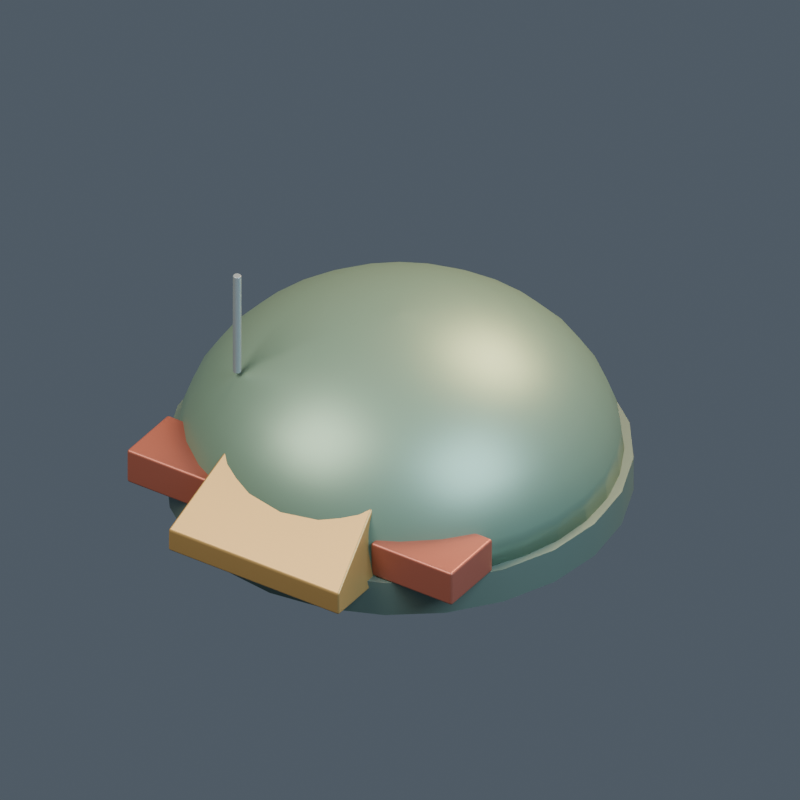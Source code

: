 # Source: model.blend  (saved by Blender 4.5.92; exported with 4.5.12 LTS)
import bpy
from mathutils import Matrix  # noqa: F401  (used for matrix-valued properties, if any)

bpy.ops.wm.read_factory_settings(use_empty=True)
scene = bpy.context.scene
scene.name = '036 | Pleasure Dome'

# ---- collections
col_pb36___pleasure_dome = bpy.data.collections.new('PB36 | Pleasure Dome'); scene.collection.children.link(col_pb36___pleasure_dome)

# ---- materials (node trees are filled in below, after node groups)
mat_terran___body = bpy.data.materials.new('terran | body')
mat_terran___body.diffuse_color = (0.17, 0.24, 0.2, 1.0)
mat_terran___glass = bpy.data.materials.new('terran | glass')
mat_terran___glass.diffuse_color = (0.19, 0.3, 0.22, 1.0)
mat_terran___cap = bpy.data.materials.new('terran | cap')
mat_terran___cap.diffuse_color = (0.46, 0.29, 0.1, 1.0)
mat_terran___accent = bpy.data.materials.new('terran | accent')
mat_terran___accent.diffuse_color = (0.4, 0.12, 0.08, 1.0)
mat_terran___trim = bpy.data.materials.new('terran | trim')
mat_terran___trim.diffuse_color = (0.3, 0.35, 0.37, 1.0)

# ---- material node trees
mat_terran___body.use_nodes = True; mat_terran___body.node_tree.nodes.clear()
_N = mat_terran___body.node_tree.nodes; _L = mat_terran___body.node_tree.links
n0 = _N.new('ShaderNodeBsdfPrincipled'); n0.name = 'Principled BSDF'; n0.location = (-200, 100)
n0.inputs[0].default_value = (0.17, 0.24, 0.2, 1.0)
n0.inputs[1].default_value = 0.45
n0.inputs[2].default_value = 0.43
n0.inputs[27].default_value = (0.17, 0.24, 0.2, 1.0)
n1 = _N.new('ShaderNodeOutputMaterial'); n1.name = 'Material Output'; n1.location = (200, 100)
_L.new(n0.outputs[0], n1.inputs[0])
n1.is_active_output = True
mat_terran___glass.use_nodes = True; mat_terran___glass.node_tree.nodes.clear()
_N = mat_terran___glass.node_tree.nodes; _L = mat_terran___glass.node_tree.links
n0 = _N.new('ShaderNodeBsdfPrincipled'); n0.name = 'Principled BSDF'; n0.location = (-200, 100)
n0.inputs[0].default_value = (0.19, 0.3, 0.22, 1.0)
n0.inputs[1].default_value = 0.45
n0.inputs[2].default_value = 0.43
n0.inputs[27].default_value = (0.19, 0.3, 0.22, 1.0)
n1 = _N.new('ShaderNodeOutputMaterial'); n1.name = 'Material Output'; n1.location = (200, 100)
_L.new(n0.outputs[0], n1.inputs[0])
n1.is_active_output = True
mat_terran___cap.use_nodes = True; mat_terran___cap.node_tree.nodes.clear()
_N = mat_terran___cap.node_tree.nodes; _L = mat_terran___cap.node_tree.links
n0 = _N.new('ShaderNodeBsdfPrincipled'); n0.name = 'Principled BSDF'; n0.location = (-200, 100)
n0.inputs[0].default_value = (0.46, 0.29, 0.1, 1.0)
n0.inputs[1].default_value = 0.45
n0.inputs[2].default_value = 0.43
n0.inputs[27].default_value = (0.46, 0.29, 0.1, 1.0)
n1 = _N.new('ShaderNodeOutputMaterial'); n1.name = 'Material Output'; n1.location = (200, 100)
_L.new(n0.outputs[0], n1.inputs[0])
n1.is_active_output = True
mat_terran___accent.use_nodes = True; mat_terran___accent.node_tree.nodes.clear()
_N = mat_terran___accent.node_tree.nodes; _L = mat_terran___accent.node_tree.links
n0 = _N.new('ShaderNodeBsdfPrincipled'); n0.name = 'Principled BSDF'; n0.location = (-200, 100)
n0.inputs[0].default_value = (0.4, 0.12, 0.08, 1.0)
n0.inputs[1].default_value = 0.45
n0.inputs[2].default_value = 0.43
n0.inputs[27].default_value = (0.4, 0.12, 0.08, 1.0)
n1 = _N.new('ShaderNodeOutputMaterial'); n1.name = 'Material Output'; n1.location = (200, 100)
_L.new(n0.outputs[0], n1.inputs[0])
n1.is_active_output = True
mat_terran___trim.use_nodes = True; mat_terran___trim.node_tree.nodes.clear()
_N = mat_terran___trim.node_tree.nodes; _L = mat_terran___trim.node_tree.links
n0 = _N.new('ShaderNodeBsdfPrincipled'); n0.name = 'Principled BSDF'; n0.location = (-200, 100)
n0.inputs[0].default_value = (0.3, 0.35, 0.37, 1.0)
n0.inputs[1].default_value = 0.45
n0.inputs[2].default_value = 0.43
n0.inputs[27].default_value = (0.3, 0.35, 0.37, 1.0)
n1 = _N.new('ShaderNodeOutputMaterial'); n1.name = 'Material Output'; n1.location = (200, 100)
_L.new(n0.outputs[0], n1.inputs[0])
n1.is_active_output = True

# ---- world
world_openfa_ambient = bpy.data.worlds.new('OpenFA ambient'); scene.world = world_openfa_ambient
world_openfa_ambient.use_nodes = True; world_openfa_ambient.node_tree.nodes.clear()
_N = world_openfa_ambient.node_tree.nodes; _L = world_openfa_ambient.node_tree.links
n0 = _N.new('ShaderNodeBackground'); n0.name = 'Background'; n0.location = (-200, 100)
n0.inputs[0].default_value = (0.19, 0.24, 0.3, 1.0)
n0.inputs[1].default_value = 0.45
n1 = _N.new('ShaderNodeOutputWorld'); n1.name = 'World Output'; n1.location = (200, 100)
_L.new(n0.outputs[0], n1.inputs[0])
n1.is_active_output = True

# ---- cameras
cam_camera = bpy.data.cameras.new('Camera')
cam_camera.type = 'ORTHO'
cam_camera.clip_end = 100.0
cam_camera.ortho_scale = 4.094

# ---- lights
light_area = bpy.data.lights.new('Area', 'AREA')
light_area.color = (1.0, 0.91, 0.78)
light_area.energy = 1100.0
light_area.size = 5.0
light_area.size_y = 1.0
light_area_001 = bpy.data.lights.new('Area.001', 'AREA')
light_area_001.color = (0.65, 0.83, 1.0)
light_area_001.energy = 650.0
light_area_001.size = 4.0
light_area_001.size_y = 1.0
light_area_002 = bpy.data.lights.new('Area.002', 'AREA')
light_area_002.color = (1.0, 0.66, 0.35)
light_area_002.energy = 900.0
light_area_002.size = 3.0
light_area_002.size_y = 1.0

# ---- meshes
me_foundation_drum_mesh = bpy.data.meshes.new('Foundation drum mesh')
me_foundation_drum_mesh.from_pydata([(1.2, 0.0, 0.0), (1.159, 0.3106, 0.0), (1.039, 0.6, 0.0), (0.8485, 0.8485, 0.0), (0.6, 1.039, 0.0), (0.3106, 1.159, 0.0), (7.348e-17, 1.2, 0.0), (-0.3106, 1.159, 0.0), (-0.6, 1.039, 0.0), (-0.8485, 0.8485, 0.0), (-1.039, 0.6, 0.0), (-1.159, 0.3106, 0.0), (-1.2, 1.47e-16, 0.0), (-1.159, -0.3106, 0.0), (-1.039, -0.6, 0.0), (-0.8485, -0.8485, 0.0), (-0.6, -1.039, 0.0), (-0.3106, -1.159, 0.0), (-2.204e-16, -1.2, 0.0), (0.3106, -1.159, 0.0), (0.6, -1.039, 0.0), (0.8485, -0.8485, 0.0), (1.039, -0.6, 0.0), (1.159, -0.3106, 0.0), (1.2, 0.0, 0.2), (1.159, 0.3106, 0.2), (1.039, 0.6, 0.2), (0.8485, 0.8485, 0.2), (0.6, 1.039, 0.2), (0.3106, 1.159, 0.2), (7.348e-17, 1.2, 0.2), (-0.3106, 1.159, 0.2), (-0.6, 1.039, 0.2), (-0.8485, 0.8485, 0.2), (-1.039, 0.6, 0.2), (-1.159, 0.3106, 0.2), (-1.2, 1.47e-16, 0.2), (-1.159, -0.3106, 0.2), (-1.039, -0.6, 0.2), (-0.8485, -0.8485, 0.2), (-0.6, -1.039, 0.2), (-0.3106, -1.159, 0.2), (-2.204e-16, -1.2, 0.2), (0.3106, -1.159, 0.2), (0.6, -1.039, 0.2), (0.8485, -0.8485, 0.2), (1.039, -0.6, 0.2), (1.159, -0.3106, 0.2)], [], [(23, 22, 21, 20, 19, 18, 17, 16, 15, 14, 13, 12, 11, 10, 9, 8, 7, 6, 5, 4, 3, 2, 1, 0), (0, 1, 25, 24), (1, 2, 26, 25), (2, 3, 27, 26), (3, 4, 28, 27), (4, 5, 29, 28), (5, 6, 30, 29), (6, 7, 31, 30), (7, 8, 32, 31), (8, 9, 33, 32), (9, 10, 34, 33), (10, 11, 35, 34), (11, 12, 36, 35), (12, 13, 37, 36), (13, 14, 38, 37), (14, 15, 39, 38), (15, 16, 40, 39), (16, 17, 41, 40), (17, 18, 42, 41), (18, 19, 43, 42), (19, 20, 44, 43), (20, 21, 45, 44), (21, 22, 46, 45), (22, 23, 47, 46), (23, 0, 24, 47), (24, 25, 26, 27, 28, 29, 30, 31, 32, 33, 34, 35, 36, 37, 38, 39, 40, 41, 42, 43, 44, 45, 46, 47)])
me_foundation_drum_mesh.polygons.foreach_set('use_smooth', [0, 1, 1, 1, 1, 1, 1, 1, 1, 1, 1, 1, 1, 1, 1, 1, 1, 1, 1, 1, 1, 1, 1, 1, 1, 0])
me_foundation_drum_mesh.materials.append(mat_terran___body)
me_foundation_drum_mesh.update()
me_pleasure_glazed_canopy_mesh = bpy.data.meshes.new('Pleasure glazed canopy mesh')
me_pleasure_glazed_canopy_mesh.from_pydata([(1.15, 0.0, 0.2), (1.128, 0.2244, 0.2), (1.062, 0.4401, 0.2), (0.9562, 0.6389, 0.2), (0.8132, 0.8132, 0.2), (0.6389, 0.9562, 0.2), (0.4401, 1.062, 0.2), (0.2244, 1.128, 0.2), (7.042e-17, 1.15, 0.2), (-0.2244, 1.128, 0.2), (-0.4401, 1.062, 0.2), (-0.6389, 0.9562, 0.2), (-0.8132, 0.8132, 0.2), (-0.9562, 0.6389, 0.2), (-1.062, 0.4401, 0.2), (-1.128, 0.2244, 0.2), (-1.15, 1.408e-16, 0.2), (-1.128, -0.2244, 0.2), (-1.062, -0.4401, 0.2), (-0.9562, -0.6389, 0.2), (-0.8132, -0.8132, 0.2), (-0.6389, -0.9562, 0.2), (-0.4401, -1.062, 0.2), (-0.2244, -1.128, 0.2), (-2.113e-16, -1.15, 0.2), (0.2244, -1.128, 0.2), (0.4401, -1.062, 0.2), (0.6389, -0.9562, 0.2), (0.8132, -0.8132, 0.2), (0.9562, -0.6389, 0.2), (1.062, -0.4401, 0.2), (1.128, -0.2244, 0.2), (1.133, 0.0, 0.3476), (1.111, 0.2209, 0.3476), (1.046, 0.4334, 0.3476), (0.9417, 0.6292, 0.3476), (0.8008, 0.8008, 0.3476), (0.6292, 0.9417, 0.3476), (0.4334, 1.046, 0.3476), (0.2209, 1.111, 0.3476), (6.935e-17, 1.133, 0.3476), (-0.2209, 1.111, 0.3476), (-0.4334, 1.046, 0.3476), (-0.6292, 0.9417, 0.3476), (-0.8008, 0.8008, 0.3476), (-0.9417, 0.6292, 0.3476), (-1.046, 0.4334, 0.3476), (-1.111, 0.2209, 0.3476), (-1.133, 1.387e-16, 0.3476), (-1.111, -0.2209, 0.3476), (-1.046, -0.4334, 0.3476), (-0.9417, -0.6292, 0.3476), (-0.8008, -0.8008, 0.3476), (-0.6292, -0.9417, 0.3476), (-0.4334, -1.046, 0.3476), (-0.2209, -1.111, 0.3476), (-2.08e-16, -1.133, 0.3476), (0.2209, -1.111, 0.3476), (0.4334, -1.046, 0.3476), (0.6292, -0.9417, 0.3476), (0.8008, -0.8008, 0.3476), (0.9417, -0.6292, 0.3476), (1.046, -0.4334, 0.3476), (1.111, -0.2209, 0.3476), (1.081, 0.0, 0.4907), (1.06, 0.2108, 0.4907), (0.9984, 0.4135, 0.4907), (0.8985, 0.6004, 0.4907), (0.7641, 0.7641, 0.4907), (0.6004, 0.8985, 0.4907), (0.4135, 0.9984, 0.4907), (0.2108, 1.06, 0.4907), (6.617e-17, 1.081, 0.4907), (-0.2108, 1.06, 0.4907), (-0.4135, 0.9984, 0.4907), (-0.6004, 0.8985, 0.4907), (-0.7641, 0.7641, 0.4907), (-0.8985, 0.6004, 0.4907), (-0.9984, 0.4135, 0.4907), (-1.06, 0.2108, 0.4907), (-1.081, 1.323e-16, 0.4907), (-1.06, -0.2108, 0.4907), (-0.9984, -0.4135, 0.4907), (-0.8985, -0.6004, 0.4907), (-0.7641, -0.7641, 0.4907), (-0.6004, -0.8985, 0.4907), (-0.4135, -0.9984, 0.4907), (-0.2108, -1.06, 0.4907), (-1.985e-16, -1.081, 0.4907), (0.2108, -1.06, 0.4907), (0.4135, -0.9984, 0.4907), (0.6004, -0.8985, 0.4907), (0.7641, -0.7641, 0.4907), (0.8985, -0.6004, 0.4907), (0.9984, -0.4135, 0.4907), (1.06, -0.2108, 0.4907), (0.9959, 0.0, 0.625), (0.9768, 0.1943, 0.625), (0.9201, 0.3811, 0.625), (0.8281, 0.5533, 0.625), (0.7042, 0.7042, 0.625), (0.5533, 0.8281, 0.625), (0.3811, 0.9201, 0.625), (0.1943, 0.9768, 0.625), (6.098e-17, 0.9959, 0.625), (-0.1943, 0.9768, 0.625), (-0.3811, 0.9201, 0.625), (-0.5533, 0.8281, 0.625), (-0.7042, 0.7042, 0.625), (-0.8281, 0.5533, 0.625), (-0.9201, 0.3811, 0.625), (-0.9768, 0.1943, 0.625), (-0.9959, 1.22e-16, 0.625), (-0.9768, -0.1943, 0.625), (-0.9201, -0.3811, 0.625), (-0.8281, -0.5533, 0.625), (-0.7042, -0.7042, 0.625), (-0.5533, -0.8281, 0.625), (-0.3811, -0.9201, 0.625), (-0.1943, -0.9768, 0.625), (-1.829e-16, -0.9959, 0.625), (0.1943, -0.9768, 0.625), (0.3811, -0.9201, 0.625), (0.5533, -0.8281, 0.625), (0.7042, -0.7042, 0.625), (0.8281, -0.5533, 0.625), (0.9201, -0.3811, 0.625), (0.9768, -0.1943, 0.625), (0.881, 0.0, 0.7464), (0.864, 0.1719, 0.7464), (0.8139, 0.3371, 0.7464), (0.7325, 0.4894, 0.7464), (0.6229, 0.6229, 0.7464), (0.4894, 0.7325, 0.7464), (0.3371, 0.8139, 0.7464), (0.1719, 0.864, 0.7464), (5.394e-17, 0.881, 0.7464), (-0.1719, 0.864, 0.7464), (-0.3371, 0.8139, 0.7464), (-0.4894, 0.7325, 0.7464), (-0.6229, 0.6229, 0.7464), (-0.7325, 0.4894, 0.7464), (-0.8139, 0.3371, 0.7464), (-0.864, 0.1719, 0.7464), (-0.881, 1.079e-16, 0.7464), (-0.864, -0.1719, 0.7464), (-0.8139, -0.3371, 0.7464), (-0.7325, -0.4894, 0.7464), (-0.6229, -0.6229, 0.7464), (-0.4894, -0.7325, 0.7464), (-0.3371, -0.8139, 0.7464), (-0.1719, -0.864, 0.7464), (-1.618e-16, -0.881, 0.7464), (0.1719, -0.864, 0.7464), (0.3371, -0.8139, 0.7464), (0.4894, -0.7325, 0.7464), (0.6229, -0.6229, 0.7464), (0.7325, -0.4894, 0.7464), (0.8139, -0.3371, 0.7464), (0.864, -0.1719, 0.7464), (0.7392, 0.0, 0.8511), (0.725, 0.1442, 0.8511), (0.6829, 0.2829, 0.8511), (0.6146, 0.4107, 0.8511), (0.5227, 0.5227, 0.8511), (0.4107, 0.6146, 0.8511), (0.2829, 0.6829, 0.8511), (0.1442, 0.725, 0.8511), (4.526e-17, 0.7392, 0.8511), (-0.1442, 0.725, 0.8511), (-0.2829, 0.6829, 0.8511), (-0.4107, 0.6146, 0.8511), (-0.5227, 0.5227, 0.8511), (-0.6146, 0.4107, 0.8511), (-0.6829, 0.2829, 0.8511), (-0.725, 0.1442, 0.8511), (-0.7392, 9.053e-17, 0.8511), (-0.725, -0.1442, 0.8511), (-0.6829, -0.2829, 0.8511), (-0.6146, -0.4107, 0.8511), (-0.5227, -0.5227, 0.8511), (-0.4107, -0.6146, 0.8511), (-0.2829, -0.6829, 0.8511), (-0.1442, -0.725, 0.8511), (-1.358e-16, -0.7392, 0.8511), (0.1442, -0.725, 0.8511), (0.2829, -0.6829, 0.8511), (0.4107, -0.6146, 0.8511), (0.5227, -0.5227, 0.8511), (0.6146, -0.4107, 0.8511), (0.6829, -0.2829, 0.8511), (0.725, -0.1442, 0.8511), (0.575, 0.0, 0.9361), (0.564, 0.1122, 0.9361), (0.5312, 0.22, 0.9361), (0.4781, 0.3195, 0.9361), (0.4066, 0.4066, 0.9361), (0.3195, 0.4781, 0.9361), (0.22, 0.5312, 0.9361), (0.1122, 0.564, 0.9361), (3.521e-17, 0.575, 0.9361), (-0.1122, 0.564, 0.9361), (-0.22, 0.5312, 0.9361), (-0.3195, 0.4781, 0.9361), (-0.4066, 0.4066, 0.9361), (-0.4781, 0.3195, 0.9361), (-0.5312, 0.22, 0.9361), (-0.564, 0.1122, 0.9361), (-0.575, 7.042e-17, 0.9361), (-0.564, -0.1122, 0.9361), (-0.5312, -0.22, 0.9361), (-0.4781, -0.3195, 0.9361), (-0.4066, -0.4066, 0.9361), (-0.3195, -0.4781, 0.9361), (-0.22, -0.5312, 0.9361), (-0.1122, -0.564, 0.9361), (-1.056e-16, -0.575, 0.9361), (0.1122, -0.564, 0.9361), (0.22, -0.5312, 0.9361), (0.3195, -0.4781, 0.9361), (0.4066, -0.4066, 0.9361), (0.4781, -0.3195, 0.9361), (0.5312, -0.22, 0.9361), (0.564, -0.1122, 0.9361), (0.3933, 0.0, 0.9987), (0.3858, 0.07673, 0.9987), (0.3634, 0.1505, 0.9987), (0.327, 0.2185, 0.9987), (0.2781, 0.2781, 0.9987), (0.2185, 0.327, 0.9987), (0.1505, 0.3634, 0.9987), (0.07673, 0.3858, 0.9987), (2.408e-17, 0.3933, 0.9987), (-0.07673, 0.3858, 0.9987), (-0.1505, 0.3634, 0.9987), (-0.2185, 0.327, 0.9987), (-0.2781, 0.2781, 0.9987), (-0.327, 0.2185, 0.9987), (-0.3634, 0.1505, 0.9987), (-0.3858, 0.07673, 0.9987), (-0.3933, 4.817e-17, 0.9987), (-0.3858, -0.07673, 0.9987), (-0.3634, -0.1505, 0.9987), (-0.327, -0.2185, 0.9987), (-0.2781, -0.2781, 0.9987), (-0.2185, -0.327, 0.9987), (-0.1505, -0.3634, 0.9987), (-0.07673, -0.3858, 0.9987), (-7.225e-17, -0.3933, 0.9987), (0.07673, -0.3858, 0.9987), (0.1505, -0.3634, 0.9987), (0.2185, -0.327, 0.9987), (0.2781, -0.2781, 0.9987), (0.327, -0.2185, 0.9987), (0.3634, -0.1505, 0.9987), (0.3858, -0.07673, 0.9987), (0.1997, 0.0, 1.037), (0.1959, 0.03896, 1.037), (0.1845, 0.07642, 1.037), (0.166, 0.1109, 1.037), (0.1412, 0.1412, 1.037), (0.1109, 0.166, 1.037), (0.07642, 0.1845, 1.037), (0.03896, 0.1959, 1.037), (1.223e-17, 0.1997, 1.037), (-0.03896, 0.1959, 1.037), (-0.07642, 0.1845, 1.037), (-0.1109, 0.166, 1.037), (-0.1412, 0.1412, 1.037), (-0.166, 0.1109, 1.037), (-0.1845, 0.07642, 1.037), (-0.1959, 0.03896, 1.037), (-0.1997, 2.446e-17, 1.037), (-0.1959, -0.03896, 1.037), (-0.1845, -0.07642, 1.037), (-0.166, -0.1109, 1.037), (-0.1412, -0.1412, 1.037), (-0.1109, -0.166, 1.037), (-0.07642, -0.1845, 1.037), (-0.03896, -0.1959, 1.037), (-3.668e-17, -0.1997, 1.037), (0.03896, -0.1959, 1.037), (0.07642, -0.1845, 1.037), (0.1109, -0.166, 1.037), (0.1412, -0.1412, 1.037), (0.166, -0.1109, 1.037), (0.1845, -0.07642, 1.037), (0.1959, -0.03896, 1.037), (0.008, 0.0, 1.05), (0.007846, 0.001561, 1.05), (0.007391, 0.003061, 1.05), (0.006652, 0.004445, 1.05), (0.005657, 0.005657, 1.05), (0.004445, 0.006652, 1.05), (0.003061, 0.007391, 1.05), (0.001561, 0.007846, 1.05), (4.899e-19, 0.008, 1.05), (-0.001561, 0.007846, 1.05), (-0.003061, 0.007391, 1.05), (-0.004445, 0.006652, 1.05), (-0.005657, 0.005657, 1.05), (-0.006652, 0.004445, 1.05), (-0.007391, 0.003061, 1.05), (-0.007846, 0.001561, 1.05), (-0.008, 9.797e-19, 1.05), (-0.007846, -0.001561, 1.05), (-0.007391, -0.003061, 1.05), (-0.006652, -0.004445, 1.05), (-0.005657, -0.005657, 1.05), (-0.004445, -0.006652, 1.05), (-0.003061, -0.007391, 1.05), (-0.001561, -0.007846, 1.05), (-1.47e-18, -0.008, 1.05), (0.001561, -0.007846, 1.05), (0.003061, -0.007391, 1.05), (0.004445, -0.006652, 1.05), (0.005657, -0.005657, 1.05), (0.006652, -0.004445, 1.05), (0.007391, -0.003061, 1.05), (0.007846, -0.001561, 1.05)], [], [(31, 30, 29, 28, 27, 26, 25, 24, 23, 22, 21, 20, 19, 18, 17, 16, 15, 14, 13, 12, 11, 10, 9, 8, 7, 6, 5, 4, 3, 2, 1, 0), (0, 1, 33, 32), (1, 2, 34, 33), (2, 3, 35, 34), (3, 4, 36, 35), (4, 5, 37, 36), (5, 6, 38, 37), (6, 7, 39, 38), (7, 8, 40, 39), (8, 9, 41, 40), (9, 10, 42, 41), (10, 11, 43, 42), (11, 12, 44, 43), (12, 13, 45, 44), (13, 14, 46, 45), (14, 15, 47, 46), (15, 16, 48, 47), (16, 17, 49, 48), (17, 18, 50, 49), (18, 19, 51, 50), (19, 20, 52, 51), (20, 21, 53, 52), (21, 22, 54, 53), (22, 23, 55, 54), (23, 24, 56, 55), (24, 25, 57, 56), (25, 26, 58, 57), (26, 27, 59, 58), (27, 28, 60, 59), (28, 29, 61, 60), (29, 30, 62, 61), (30, 31, 63, 62), (31, 0, 32, 63), (32, 33, 65, 64), (33, 34, 66, 65), (34, 35, 67, 66), (35, 36, 68, 67), (36, 37, 69, 68), (37, 38, 70, 69), (38, 39, 71, 70), (39, 40, 72, 71), (40, 41, 73, 72), (41, 42, 74, 73), (42, 43, 75, 74), (43, 44, 76, 75), (44, 45, 77, 76), (45, 46, 78, 77), (46, 47, 79, 78), (47, 48, 80, 79), (48, 49, 81, 80), (49, 50, 82, 81), (50, 51, 83, 82), (51, 52, 84, 83), (52, 53, 85, 84), (53, 54, 86, 85), (54, 55, 87, 86), (55, 56, 88, 87), (56, 57, 89, 88), (57, 58, 90, 89), (58, 59, 91, 90), (59, 60, 92, 91), (60, 61, 93, 92), (61, 62, 94, 93), (62, 63, 95, 94), (63, 32, 64, 95), (64, 65, 97, 96), (65, 66, 98, 97), (66, 67, 99, 98), (67, 68, 100, 99), (68, 69, 101, 100), (69, 70, 102, 101), (70, 71, 103, 102), (71, 72, 104, 103), (72, 73, 105, 104), (73, 74, 106, 105), (74, 75, 107, 106), (75, 76, 108, 107), (76, 77, 109, 108), (77, 78, 110, 109), (78, 79, 111, 110), (79, 80, 112, 111), (80, 81, 113, 112), (81, 82, 114, 113), (82, 83, 115, 114), (83, 84, 116, 115), (84, 85, 117, 116), (85, 86, 118, 117), (86, 87, 119, 118), (87, 88, 120, 119), (88, 89, 121, 120), (89, 90, 122, 121), (90, 91, 123, 122), (91, 92, 124, 123), (92, 93, 125, 124), (93, 94, 126, 125), (94, 95, 127, 126), (95, 64, 96, 127), (96, 97, 129, 128), (97, 98, 130, 129), (98, 99, 131, 130), (99, 100, 132, 131), (100, 101, 133, 132), (101, 102, 134, 133), (102, 103, 135, 134), (103, 104, 136, 135), (104, 105, 137, 136), (105, 106, 138, 137), (106, 107, 139, 138), (107, 108, 140, 139), (108, 109, 141, 140), (109, 110, 142, 141), (110, 111, 143, 142), (111, 112, 144, 143), (112, 113, 145, 144), (113, 114, 146, 145), (114, 115, 147, 146), (115, 116, 148, 147), (116, 117, 149, 148), (117, 118, 150, 149), (118, 119, 151, 150), (119, 120, 152, 151), (120, 121, 153, 152), (121, 122, 154, 153), (122, 123, 155, 154), (123, 124, 156, 155), (124, 125, 157, 156), (125, 126, 158, 157), (126, 127, 159, 158), (127, 96, 128, 159), (128, 129, 161, 160), (129, 130, 162, 161), (130, 131, 163, 162), (131, 132, 164, 163), (132, 133, 165, 164), (133, 134, 166, 165), (134, 135, 167, 166), (135, 136, 168, 167), (136, 137, 169, 168), (137, 138, 170, 169), (138, 139, 171, 170), (139, 140, 172, 171), (140, 141, 173, 172), (141, 142, 174, 173), (142, 143, 175, 174), (143, 144, 176, 175), (144, 145, 177, 176), (145, 146, 178, 177), (146, 147, 179, 178), (147, 148, 180, 179), (148, 149, 181, 180), (149, 150, 182, 181), (150, 151, 183, 182), (151, 152, 184, 183), (152, 153, 185, 184), (153, 154, 186, 185), (154, 155, 187, 186), (155, 156, 188, 187), (156, 157, 189, 188), (157, 158, 190, 189), (158, 159, 191, 190), (159, 128, 160, 191), (160, 161, 193, 192), (161, 162, 194, 193), (162, 163, 195, 194), (163, 164, 196, 195), (164, 165, 197, 196), (165, 166, 198, 197), (166, 167, 199, 198), (167, 168, 200, 199), (168, 169, 201, 200), (169, 170, 202, 201), (170, 171, 203, 202), (171, 172, 204, 203), (172, 173, 205, 204), (173, 174, 206, 205), (174, 175, 207, 206), (175, 176, 208, 207), (176, 177, 209, 208), (177, 178, 210, 209), (178, 179, 211, 210), (179, 180, 212, 211), (180, 181, 213, 212), (181, 182, 214, 213), (182, 183, 215, 214), (183, 184, 216, 215), (184, 185, 217, 216), (185, 186, 218, 217), (186, 187, 219, 218), (187, 188, 220, 219), (188, 189, 221, 220), (189, 190, 222, 221), (190, 191, 223, 222), (191, 160, 192, 223), (192, 193, 225, 224), (193, 194, 226, 225), (194, 195, 227, 226), (195, 196, 228, 227), (196, 197, 229, 228), (197, 198, 230, 229), (198, 199, 231, 230), (199, 200, 232, 231), (200, 201, 233, 232), (201, 202, 234, 233), (202, 203, 235, 234), (203, 204, 236, 235), (204, 205, 237, 236), (205, 206, 238, 237), (206, 207, 239, 238), (207, 208, 240, 239), (208, 209, 241, 240), (209, 210, 242, 241), (210, 211, 243, 242), (211, 212, 244, 243), (212, 213, 245, 244), (213, 214, 246, 245), (214, 215, 247, 246), (215, 216, 248, 247), (216, 217, 249, 248), (217, 218, 250, 249), (218, 219, 251, 250), (219, 220, 252, 251), (220, 221, 253, 252), (221, 222, 254, 253), (222, 223, 255, 254), (223, 192, 224, 255), (224, 225, 257, 256), (225, 226, 258, 257), (226, 227, 259, 258), (227, 228, 260, 259), (228, 229, 261, 260), (229, 230, 262, 261), (230, 231, 263, 262), (231, 232, 264, 263), (232, 233, 265, 264), (233, 234, 266, 265), (234, 235, 267, 266), (235, 236, 268, 267), (236, 237, 269, 268), (237, 238, 270, 269), (238, 239, 271, 270), (239, 240, 272, 271), (240, 241, 273, 272), (241, 242, 274, 273), (242, 243, 275, 274), (243, 244, 276, 275), (244, 245, 277, 276), (245, 246, 278, 277), (246, 247, 279, 278), (247, 248, 280, 279), (248, 249, 281, 280), (249, 250, 282, 281), (250, 251, 283, 282), (251, 252, 284, 283), (252, 253, 285, 284), (253, 254, 286, 285), (254, 255, 287, 286), (255, 224, 256, 287), (256, 257, 289, 288), (257, 258, 290, 289), (258, 259, 291, 290), (259, 260, 292, 291), (260, 261, 293, 292), (261, 262, 294, 293), (262, 263, 295, 294), (263, 264, 296, 295), (264, 265, 297, 296), (265, 266, 298, 297), (266, 267, 299, 298), (267, 268, 300, 299), (268, 269, 301, 300), (269, 270, 302, 301), (270, 271, 303, 302), (271, 272, 304, 303), (272, 273, 305, 304), (273, 274, 306, 305), (274, 275, 307, 306), (275, 276, 308, 307), (276, 277, 309, 308), (277, 278, 310, 309), (278, 279, 311, 310), (279, 280, 312, 311), (280, 281, 313, 312), (281, 282, 314, 313), (282, 283, 315, 314), (283, 284, 316, 315), (284, 285, 317, 316), (285, 286, 318, 317), (286, 287, 319, 318), (287, 256, 288, 319), (288, 289, 290, 291, 292, 293, 294, 295, 296, 297, 298, 299, 300, 301, 302, 303, 304, 305, 306, 307, 308, 309, 310, 311, 312, 313, 314, 315, 316, 317, 318, 319)])
me_pleasure_glazed_canopy_mesh.polygons.foreach_set('use_smooth', [0, 1, 1, 1, 1, 1, 1, 1, 1, 1, 1, 1, 1, 1, 1, 1, 1, 1, 1, 1, 1, 1, 1, 1, 1, 1, 1, 1, 1, 1, 1, 1, 1, 1, 1, 1, 1, 1, 1, 1, 1, 1, 1, 1, 1, 1, 1, 1, 1, 1, 1, 1, 1, 1, 1, 1, 1, 1, 1, 1, 1, 1, 1, 1, 1, 1, 1, 1, 1, 1, 1, 1, 1, 1, 1, 1, 1, 1, 1, 1, 1, 1, 1, 1, 1, 1, 1, 1, 1, 1, 1, 1, 1, 1, 1, 1, 1, 1, 1, 1, 1, 1, 1, 1, 1, 1, 1, 1, 1, 1, 1, 1, 1, 1, 1, 1, 1, 1, 1, 1, 1, 1, 1, 1, 1, 1, 1, 1, 1, 1, 1, 1, 1, 1, 1, 1, 1, 1, 1, 1, 1, 1, 1, 1, 1, 1, 1, 1, 1, 1, 1, 1, 1, 1, 1, 1, 1, 1, 1, 1, 1, 1, 1, 1, 1, 1, 1, 1, 1, 1, 1, 1, 1, 1, 1, 1, 1, 1, 1, 1, 1, 1, 1, 1, 1, 1, 1, 1, 1, 1, 1, 1, 1, 1, 1, 1, 1, 1, 1, 1, 1, 1, 1, 1, 1, 1, 1, 1, 1, 1, 1, 1, 1, 1, 1, 1, 1, 1, 1, 1, 1, 1, 1, 1, 1, 1, 1, 1, 1, 1, 1, 1, 1, 1, 1, 1, 1, 1, 1, 1, 1, 1, 1, 1, 1, 1, 1, 1, 1, 1, 1, 1, 1, 1, 1, 1, 1, 1, 1, 1, 1, 1, 1, 1, 1, 1, 1, 1, 1, 1, 1, 1, 1, 1, 1, 1, 1, 1, 1, 1, 1, 1, 1, 1, 1, 1, 1, 1, 1, 0])
me_pleasure_glazed_canopy_mesh.materials.append(mat_terran___glass)
me_pleasure_glazed_canopy_mesh.update()
me_pleasure_dome_front_entrance = bpy.data.meshes.new('Pleasure dome front entrance')
me_pleasure_dome_front_entrance.from_pydata([(-0.525, -0.4, 0.0), (0.525, -0.4, 0.0), (0.525, 0.4, 0.0), (-0.525, 0.4, 0.0), (-0.525, -0.4, 0.13), (0.525, -0.4, 0.13), (0.3938, 0.4, 0.65), (-0.3938, 0.4, 0.65)], [], [(0, 3, 2, 1), (0, 1, 5, 4), (1, 2, 6, 5), (2, 3, 7, 6), (3, 0, 4, 7), (4, 5, 6, 7)])
me_pleasure_dome_front_entrance.materials.append(mat_terran___cap)
me_pleasure_dome_front_entrance.update()
me_cube = bpy.data.meshes.new('Cube')
me_cube.from_pydata([(-0.25, -0.19, -0.1), (-0.25, -0.19, 0.1), (-0.25, 0.19, -0.1), (-0.25, 0.19, 0.1), (0.25, -0.19, -0.1), (0.25, -0.19, 0.1), (0.25, 0.19, -0.1), (0.25, 0.19, 0.1)], [], [(0, 1, 3, 2), (2, 3, 7, 6), (6, 7, 5, 4), (4, 5, 1, 0), (2, 6, 4, 0), (7, 3, 1, 5)])
_uv = me_cube.uv_layers.new(name='UVMap')
_uv.uv.foreach_set('vector', [0.375, 0.0, 0.625, 0.0, 0.625, 0.25, 0.375, 0.25, 0.375, 0.25, 0.625, 0.25, 0.625, 0.5, 0.375, 0.5, 0.375, 0.5, 0.625, 0.5, 0.625, 0.75, 0.375, 0.75, 0.375, 0.75, 0.625, 0.75, 0.625, 1.0, 0.375, 1.0, 0.125, 0.5, 0.375, 0.5, 0.375, 0.75, 0.125, 0.75, 0.625, 0.5, 0.875, 0.5, 0.875, 0.75, 0.625, 0.75])
me_cube.materials.append(mat_terran___accent)
me_cube.update()
me_cube_001 = bpy.data.meshes.new('Cube.001')
me_cube_001.from_pydata([(-0.25, -0.19, -0.1), (-0.25, -0.19, 0.1), (-0.25, 0.19, -0.1), (-0.25, 0.19, 0.1), (0.25, -0.19, -0.1), (0.25, -0.19, 0.1), (0.25, 0.19, -0.1), (0.25, 0.19, 0.1)], [], [(0, 1, 3, 2), (2, 3, 7, 6), (6, 7, 5, 4), (4, 5, 1, 0), (2, 6, 4, 0), (7, 3, 1, 5)])
_uv = me_cube_001.uv_layers.new(name='UVMap')
_uv.uv.foreach_set('vector', [0.375, 0.0, 0.625, 0.0, 0.625, 0.25, 0.375, 0.25, 0.375, 0.25, 0.625, 0.25, 0.625, 0.5, 0.375, 0.5, 0.375, 0.5, 0.625, 0.5, 0.625, 0.75, 0.375, 0.75, 0.375, 0.75, 0.625, 0.75, 0.625, 1.0, 0.375, 1.0, 0.125, 0.5, 0.375, 0.5, 0.375, 0.75, 0.125, 0.75, 0.625, 0.5, 0.875, 0.5, 0.875, 0.75, 0.625, 0.75])
me_cube_001.materials.append(mat_terran___accent)
me_cube_001.update()
me_cylinder = bpy.data.meshes.new('Cylinder')
me_cylinder.from_pydata([(0.0, 0.022, -0.3), (0.0, 0.022, 0.3), (0.011, 0.01905, -0.3), (0.011, 0.01905, 0.3), (0.01905, 0.011, -0.3), (0.01905, 0.011, 0.3), (0.022, 0.0, -0.3), (0.022, 0.0, 0.3), (0.01905, -0.011, -0.3), (0.01905, -0.011, 0.3), (0.011, -0.01905, -0.3), (0.011, -0.01905, 0.3), (0.0, -0.022, -0.3), (0.0, -0.022, 0.3), (-0.011, -0.01905, -0.3), (-0.011, -0.01905, 0.3), (-0.01905, -0.011, -0.3), (-0.01905, -0.011, 0.3), (-0.022, 0.0, -0.3), (-0.022, 0.0, 0.3), (-0.01905, 0.011, -0.3), (-0.01905, 0.011, 0.3), (-0.011, 0.01905, -0.3), (-0.011, 0.01905, 0.3)], [], [(0, 1, 3, 2), (2, 3, 5, 4), (4, 5, 7, 6), (6, 7, 9, 8), (8, 9, 11, 10), (10, 11, 13, 12), (12, 13, 15, 14), (14, 15, 17, 16), (16, 17, 19, 18), (18, 19, 21, 20), (3, 1, 23, 21, 19, 17, 15, 13, 11, 9, 7, 5), (20, 21, 23, 22), (22, 23, 1, 0), (0, 2, 4, 6, 8, 10, 12, 14, 16, 18, 20, 22)])
_uv = me_cylinder.uv_layers.new(name='UVMap')
_uv.uv.foreach_set('vector', [1.0, 0.5, 1.0, 1.0, 0.9167, 1.0, 0.9167, 0.5, 0.9167, 0.5, 0.9167, 1.0, 0.8333, 1.0, 0.8333, 0.5, 0.8333, 0.5, 0.8333, 1.0, 0.75, 1.0, 0.75, 0.5, 0.75, 0.5, 0.75, 1.0, 0.6667, 1.0, 0.6667, 0.5, 0.6667, 0.5, 0.6667, 1.0, 0.5833, 1.0, 0.5833, 0.5, 0.5833, 0.5, 0.5833, 1.0, 0.5, 1.0, 0.5, 0.5, 0.5, 0.5, 0.5, 1.0, 0.4167, 1.0, 0.4167, 0.5, 0.4167, 0.5, 0.4167, 1.0, 0.3333, 1.0, 0.3333, 0.5, 0.3333, 0.5, 0.3333, 1.0, 0.25, 1.0, 0.25, 0.5, 0.25, 0.5, 0.25, 1.0, 0.1667, 1.0, 0.1667, 0.5, 0.37, 0.4578, 0.25, 0.49, 0.13, 0.4578, 0.04215, 0.37, 0.01, 0.25, 0.04215, 0.13, 0.13, 0.04215, 0.25, 0.01, 0.37, 0.04215, 0.4578, 0.13, 0.49, 0.25, 0.4578, 0.37, 0.1667, 0.5, 0.1667, 1.0, 0.08333, 1.0, 0.08333, 0.5, 0.08333, 0.5, 0.08333, 1.0, 7.451e-08, 1.0, 7.451e-08, 0.5, 0.75, 0.49, 0.87, 0.4578, 0.9578, 0.37, 0.99, 0.25, 0.9578, 0.13, 0.87, 0.04215, 0.75, 0.01, 0.63, 0.04215, 0.5422, 0.13, 0.51, 0.25, 0.5422, 0.37, 0.63, 0.4578])
me_cylinder.materials.append(mat_terran___trim)
me_cylinder.update()

# ---- objects
ob_openfa_orthographic_30_degree_camera = bpy.data.objects.new('OpenFA orthographic 30 degree camera', cam_camera)
ob_soft_key = bpy.data.objects.new('Soft key', light_area)
ob_cool_fill = bpy.data.objects.new('Cool fill', light_area_001)
ob_copper_rim = bpy.data.objects.new('Copper rim', light_area_002)
ob_foundation_drum = bpy.data.objects.new('Foundation drum', me_foundation_drum_mesh)
ob_pleasure_glazed_canopy = bpy.data.objects.new('Pleasure glazed canopy', me_pleasure_glazed_canopy_mesh)
ob_pleasure_dome_front_entrance = bpy.data.objects.new('Pleasure dome front entrance', me_pleasure_dome_front_entrance)
ob_pleasure_dome_entrance_wing = bpy.data.objects.new('Pleasure dome entrance wing', me_cube)
ob_pleasure_dome_entrance_wing_001 = bpy.data.objects.new('Pleasure dome entrance wing.001', me_cube_001)
ob_aerial_stem = bpy.data.objects.new('Aerial stem', me_cylinder)

# ---- transforms, parenting, visibility, modifiers, constraints
ob_openfa_orthographic_30_degree_camera.location = (9.162, -13.74, 12.07)
ob_openfa_orthographic_30_degree_camera.rotation_euler = (0.9599, 5.558e-09, 0.588)
ob_soft_key.location = (-3.0, -5.0, 8.0)
ob_soft_key.rotation_euler = (0.6945, -4.69e-08, -0.5404)
ob_cool_fill.location = (5.0, -1.0, 5.0)
ob_cool_fill.rotation_euler = (0.9056, 4.58e-09, 1.373)
ob_copper_rim.location = (1.0, 5.0, 6.0)
ob_copper_rim.rotation_euler = (0.7952, -6.254e-08, 2.944)
ob_foundation_drum.location = (0.0, 0.0, 0.0)
_m = ob_foundation_drum.modifiers.new('Preserve industrial profile breaks', 'EDGE_SPLIT')
_m.split_angle = 0.5585
ob_pleasure_glazed_canopy.location = (0.0, 0.0, 0.0)
ob_pleasure_dome_front_entrance.location = (0.0, -0.95, 0.15)
_m = ob_pleasure_dome_front_entrance.modifiers.new('Manufactured edge bevel', 'BEVEL')
_m.width = 0.012
_m.width_pct = 0.012
_m.segments = 3
_m = ob_pleasure_dome_front_entrance.modifiers.new('Weighted corner normals', 'WEIGHTED_NORMAL')
ob_pleasure_dome_entrance_wing.location = (-0.75, -0.83, 0.3)
_m = ob_pleasure_dome_entrance_wing.modifiers.new('Manufactured edge bevel', 'BEVEL')
_m.width = 0.014
_m.width_pct = 0.014
_m.segments = 3
_m = ob_pleasure_dome_entrance_wing.modifiers.new('Weighted corner normals', 'WEIGHTED_NORMAL')
ob_pleasure_dome_entrance_wing_001.location = (0.75, -0.83, 0.3)
_m = ob_pleasure_dome_entrance_wing_001.modifiers.new('Manufactured edge bevel', 'BEVEL')
_m.width = 0.014
_m.width_pct = 0.014
_m.segments = 3
_m = ob_pleasure_dome_entrance_wing_001.modifiers.new('Weighted corner normals', 'WEIGHTED_NORMAL')
ob_aerial_stem.location = (-0.6, -0.6, 1.1)
ob_aerial_stem.rotation_euler = (0.0, -0.0, -3.142)
_m = ob_aerial_stem.modifiers.new('Manufactured edge bevel', 'BEVEL')
_m.width = 0.0044
_m.width_pct = 0.0044
_m.segments = 3
_m = ob_aerial_stem.modifiers.new('Weighted corner normals', 'WEIGHTED_NORMAL')

# ---- collection membership
scene.collection.objects.link(ob_openfa_orthographic_30_degree_camera)
scene.collection.objects.link(ob_soft_key)
scene.collection.objects.link(ob_cool_fill)
scene.collection.objects.link(ob_copper_rim)
col_pb36___pleasure_dome.objects.link(ob_foundation_drum)
col_pb36___pleasure_dome.objects.link(ob_pleasure_glazed_canopy)
col_pb36___pleasure_dome.objects.link(ob_pleasure_dome_front_entrance)
col_pb36___pleasure_dome.objects.link(ob_pleasure_dome_entrance_wing)
col_pb36___pleasure_dome.objects.link(ob_pleasure_dome_entrance_wing_001)
col_pb36___pleasure_dome.objects.link(ob_aerial_stem)

# ---- scene / render settings (as saved in the file)
scene.camera = ob_openfa_orthographic_30_degree_camera
scene.frame_start = 1; scene.frame_end = 250; scene.frame_set(1)
scene.render.engine = 'CYCLES'
scene.render.resolution_x = 512
scene.render.resolution_y = 512
scene.render.film_transparent = True
scene.cycles.samples = 32
bpy.context.view_layer.update()
